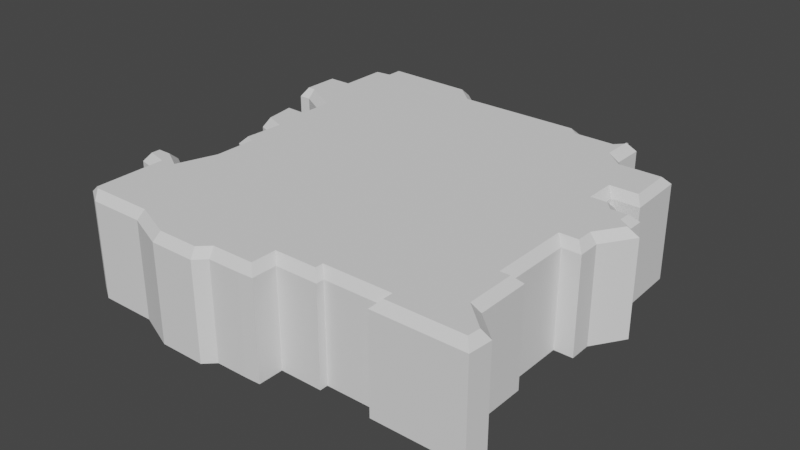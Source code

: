 # Source: District8Tapered.blend  (saved by Blender 2.80.75; exported with 4.5.12 LTS)
import bpy
from mathutils import Matrix  # noqa: F401  (used for matrix-valued properties, if any)

bpy.ops.wm.read_factory_settings(use_empty=True)
scene = bpy.context.scene
scene.name = 'Scene'

# ---- collections
col_collection = bpy.data.collections.new('Collection'); scene.collection.children.link(col_collection)

# ---- world
world_world = bpy.data.worlds.new('World'); scene.world = world_world
world_world.use_nodes = True; world_world.node_tree.nodes.clear()
_N = world_world.node_tree.nodes; _L = world_world.node_tree.links
n0 = _N.new('ShaderNodeOutputWorld'); n0.name = 'World Output'; n0.location = (300, 300)
n1 = _N.new('ShaderNodeBackground'); n1.name = 'Background'; n1.location = (10, 300)
n1.inputs[0].default_value = (0.05088, 0.05088, 0.05088, 1.0)
_L.new(n1.outputs[0], n0.inputs[0])
n0.is_active_output = True
world_world.color = (0.05088, 0.05088, 0.05088)
world_world.use_sun_shadow = False
world_world.sun_shadow_jitter_overblur = 0.0

# ---- meshes
me_plane_005 = bpy.data.meshes.new('Plane.005')
me_plane_005.from_pydata([(0.1686, -0.1154, 0.0), (0.1434, -0.09263, 0.0), (0.1434, -0.04007, 0.0), (0.1337, -0.04007, 0.0), (0.1337, 0.02352, 0.0), (0.1518, 0.04517, 0.0), (0.1719, 0.07593, 0.0), (-0.02781, -0.1606, 0.0), (-0.05842, -0.1609, 0.0), (-0.06849, -0.1705, 0.0), (-0.1127, -0.1705, 0.0), (-0.1518, -0.1545, 0.0), (-0.2067, -0.1545, 0.0), (-0.2241, -0.1439, 0.0), (-0.01302, -0.16, 0.0), (-0.01302, -0.136, 0.0), (0.02809, -0.136, 0.0), (0.02809, -0.1282, 0.0), (0.07958, -0.1282, 0.0), (0.07958, -0.1382, 0.0), (0.1666, -0.1382, 0.0), (-0.2247, -0.08109, 0.0), (-0.2416, -0.07675, 0.0), (0.152, 0.02344, 0.0), (0.1591, 0.08487, 0.0), (0.1591, 0.1002, 0.0), (0.1392, 0.09955, 0.0), (0.1313, 0.1088, 0.0), (0.1193, 0.1088, 0.0), (0.1193, 0.123, 0.0), (0.1463, 0.123, 0.0), (0.09916, 0.1815, 0.0), (0.08643, 0.1925, 0.0), (0.08643, 0.2248, 0.0), (0.0737, 0.2248, 0.0), (0.06394, 0.2142, 0.0), (0.04057, 0.2142, 0.0), (0.03081, 0.2227, 0.0), (-0.0946, 0.2228, 0.0), (-0.118, 0.2438, 0.0), (-0.2148, 0.2464, 0.0), (-0.2148, 0.2302, 0.0), (-0.2303, 0.2286, 0.0), (-0.2303, 0.1829, 0.0), (-0.2487, 0.1829, 0.0), (-0.2487, 0.1315, 0.0), (-0.2371, 0.1315, 0.0), (-0.2081, 0.115, 0.0), (-0.2081, 0.09355, 0.0), (-0.2252, 0.09416, 0.0), (-0.2178, 0.04794, 0.0), (-0.2036, 0.04255, 0.0), (-0.2055, 0.005752, 0.0), (-0.1958, 0.001195, 0.0), (-0.1958, -0.03511, 0.0), (-0.2053, -0.0626, 0.0), (-0.2219, -0.05309, 0.0), (-0.2412, -0.05309, 0.0), (0.1442, 0.1814, 0.0), (0.1434, -0.09263, 0.09322), (0.1359, -0.09597, 0.1007), (0.1608, -0.1184, 0.1007), (0.1686, -0.1154, 0.09322), (0.1434, -0.04007, 0.09322), (0.1359, -0.04759, 0.1007), (0.1337, -0.04007, 0.09322), (0.1262, -0.04759, 0.1007), (0.1337, 0.02352, 0.09322), (0.1262, 0.03108, 0.1007), (0.1719, 0.07593, 0.09322), (0.1616, 0.07393, 0.1007), (0.1443, 0.04738, 0.1007), (0.1518, 0.04517, 0.09322), (-0.02781, -0.1606, 0.09322), (-0.02322, -0.153, 0.1007), (-0.06139, -0.1533, 0.1007), (-0.05842, -0.1609, 0.09322), (-0.07151, -0.163, 0.1007), (-0.06849, -0.1705, 0.09322), (-0.1113, -0.163, 0.1007), (-0.1127, -0.1705, 0.09322), (-0.1503, -0.147, 0.1007), (-0.1518, -0.1545, 0.09322), (-0.2118, -0.147, 0.1007), (-0.2067, -0.1545, 0.09322), (-0.215, -0.1452, 0.1007), (-0.2241, -0.1439, 0.09322), (-0.01302, -0.136, 0.09322), (-0.02054, -0.1285, 0.1007), (-0.02054, -0.1529, 0.1007), (-0.01302, -0.16, 0.09322), (0.02809, -0.136, 0.09322), (0.02057, -0.1285, 0.1007), (0.02809, -0.1282, 0.09322), (0.02057, -0.1207, 0.1007), (0.07958, -0.1282, 0.09322), (0.0871, -0.1207, 0.1007), (0.07958, -0.1382, 0.09322), (0.0871, -0.1306, 0.1007), (0.1666, -0.1382, 0.09322), (0.1597, -0.1306, 0.1007), (-0.2362, -0.07038, 0.1007), (-0.2416, -0.07675, 0.09322), (-0.2247, -0.08109, 0.09322), (-0.2158, -0.07562, 0.1007), (0.1444, 0.03099, 0.1007), (0.152, 0.02344, 0.09322), (0.1591, 0.08487, 0.09322), (0.1516, 0.08094, 0.1007), (0.1591, 0.1002, 0.09322), (0.1516, 0.09244, 0.1007), (0.1392, 0.09955, 0.09322), (0.1359, 0.09191, 0.1007), (0.1313, 0.1088, 0.09322), (0.1278, 0.1013, 0.1007), (0.1193, 0.1088, 0.09322), (0.1118, 0.1013, 0.1007), (0.1193, 0.123, 0.09322), (0.1118, 0.1313, 0.1007), (0.1463, 0.123, 0.09322), (0.1396, 0.1313, 0.1007), (0.09637, 0.174, 0.1007), (0.09916, 0.1815, 0.09322), (0.08643, 0.1925, 0.09322), (0.07744, 0.1903, 0.1007), (0.08643, 0.2248, 0.09322), (0.07738, 0.2205, 0.1007), (0.0737, 0.2248, 0.09322), (0.07986, 0.2204, 0.1007), (0.06394, 0.2142, 0.09322), (0.07015, 0.2098, 0.1007), (0.04057, 0.2142, 0.09322), (0.02998, 0.21, 0.1007), (0.03081, 0.2227, 0.09322), (0.02064, 0.2181, 0.1007), (-0.0946, 0.2228, 0.09322), (-0.1006, 0.2181, 0.1007), (-0.118, 0.2438, 0.09322), (-0.121, 0.2363, 0.1007), (-0.2148, 0.2464, 0.09322), (-0.2073, 0.2387, 0.1007), (-0.2148, 0.2302, 0.09322), (-0.2073, 0.2234, 0.1007), (-0.2303, 0.2286, 0.09322), (-0.2228, 0.2218, 0.1007), (-0.2303, 0.1829, 0.09322), (-0.2228, 0.1754, 0.1007), (-0.2487, 0.1829, 0.09322), (-0.2453, 0.1754, 0.1007), (-0.2487, 0.1315, 0.09322), (-0.2455, 0.1405, 0.1007), (-0.2371, 0.1315, 0.09322), (-0.2377, 0.1405, 0.1007), (-0.2081, 0.115, 0.09322), (-0.2005, 0.1194, 0.1007), (-0.2081, 0.09355, 0.09322), (-0.2005, 0.08576, 0.1007), (-0.2252, 0.09416, 0.09322), (-0.2204, 0.08647, 0.1007), (-0.2178, 0.04794, 0.09322), (-0.2159, 0.0569, 0.1007), (-0.2036, 0.04255, 0.09322), (-0.1957, 0.04919, 0.1007), (-0.2055, 0.005752, 0.09322), (-0.1977, 0.01041, 0.1007), (-0.1958, 0.001195, 0.09322), (-0.1881, 0.005884, 0.1007), (-0.1958, -0.03511, 0.09322), (-0.1881, -0.03523, 0.1007), (-0.2053, -0.0626, 0.09322), (-0.2014, -0.07383, 0.1007), (0.1442, 0.1814, 0.09322), (0.138, 0.1739, 0.1007), (-0.2219, -0.05309, 0.09322), (-0.2228, -0.06164, 0.1007), (-0.2412, -0.05309, 0.09322), (-0.2361, -0.06171, 0.1007)], [(8, 14)], [(40, 39, 41), (39, 38, 41), (42, 41, 43), (41, 38, 43), (44, 43, 45), (45, 43, 46), (43, 38, 46), (46, 38, 47), (34, 33, 35), (33, 32, 35), (58, 30, 31), (30, 29, 31), (27, 26, 28), (25, 24, 26), (5, 24, 6), (23, 4, 5), (2, 1, 3), (0, 20, 1), (19, 18, 20), (20, 18, 1), (16, 15, 17), (14, 7, 15), (7, 8, 15), (9, 10, 8), (10, 11, 8), (8, 11, 15), (18, 17, 1), (1, 17, 3), (12, 13, 11), (13, 21, 11), (21, 22, 57), (57, 56, 21), (56, 55, 21), (52, 51, 53), (49, 48, 50), (50, 48, 51), (4, 3, 53), (53, 51, 4), (24, 5, 26), (28, 26, 5), (5, 4, 28), (4, 51, 28), (48, 28, 51), (28, 48, 29), (48, 47, 29), (29, 47, 31), (32, 31, 47), (35, 32, 47), (36, 35, 47), (37, 36, 47), (38, 37, 47), (54, 53, 3), (55, 54, 3), (21, 55, 11), (55, 3, 11), (11, 3, 15), (17, 15, 3), (40, 41, 141, 139), (142, 146, 136), (42, 43, 145, 143), (146, 152, 136), (150, 152, 146), (44, 45, 149, 147), (152, 154, 136), (39, 40, 139, 137), (34, 35, 129, 127), (130, 154, 124), (31, 32, 123, 122), (118, 121, 154), (27, 28, 115, 113), (25, 26, 111, 109), (24, 107, 69, 6), (71, 116, 68), (60, 66, 94), (100, 60, 96), (19, 20, 99, 97), (96, 60, 94), (15, 16, 91, 87), (74, 88, 75), (14, 90, 73, 7), (79, 75, 81), (9, 78, 80, 10), (77, 75, 79), (1, 2, 63, 59), (61, 60, 100), (85, 81, 104), (104, 81, 170), (57, 22, 102, 175), (174, 104, 170), (24, 25, 109, 107), (52, 53, 165, 163), (160, 162, 156), (49, 50, 159, 157), (168, 66, 166), (68, 116, 162), (116, 71, 112), (7, 73, 76, 8), (166, 68, 162), (6, 69, 72, 5), (29, 30, 119, 117), (156, 162, 116), (30, 58, 171, 119), (156, 118, 154), (58, 31, 122, 171), (33, 34, 127, 125), (36, 37, 133, 131), (37, 38, 135, 133), (38, 39, 137, 135), (170, 66, 168), (170, 81, 66), (12, 84, 86, 13), (81, 88, 66), (94, 66, 88), (23, 106, 67, 4), (164, 166, 162), (110, 112, 108), (53, 54, 167, 165), (26, 27, 113, 111), (54, 55, 169, 167), (114, 116, 112), (55, 56, 173, 169), (28, 29, 117, 115), (64, 66, 60), (172, 121, 120), (116, 118, 156), (0, 62, 99, 20), (56, 57, 175, 173), (120, 121, 118), (3, 4, 67, 65), (124, 154, 121), (68, 166, 66), (176, 104, 174), (126, 130, 124), (71, 70, 108), (105, 71, 68), (128, 130, 126), (89, 88, 74), (15, 87, 90, 14), (35, 36, 131, 129), (75, 88, 81), (32, 33, 125, 123), (132, 154, 130), (10, 80, 82, 11), (134, 154, 132), (11, 82, 84, 12), (136, 154, 134), (83, 81, 85), (138, 142, 136), (13, 86, 103, 21), (140, 142, 138), (41, 42, 143, 141), (92, 94, 88), (144, 146, 142), (16, 17, 93, 91), (43, 44, 147, 145), (18, 95, 93, 17), (148, 150, 146), (18, 19, 97, 95), (45, 46, 151, 149), (98, 100, 96), (46, 47, 153, 151), (22, 21, 103, 102), (47, 48, 155, 153), (2, 3, 65, 63), (48, 49, 157, 155), (104, 176, 101), (158, 160, 156), (8, 76, 78, 9), (50, 51, 161, 159), (108, 112, 71), (51, 52, 163, 161), (5, 72, 106, 23), (60, 61, 62, 59), (64, 60, 59, 63), (66, 64, 63, 65), (68, 66, 65, 67), (70, 71, 72, 69), (74, 75, 76, 73), (75, 77, 78, 76), (77, 79, 80, 78), (79, 81, 82, 80), (81, 83, 84, 82), (83, 85, 86, 84), (88, 89, 90, 87), (92, 88, 87, 91), (94, 92, 91, 93), (96, 94, 93, 95), (98, 96, 95, 97), (100, 98, 97, 99), (99, 62, 61, 100), (102, 103, 104, 101), (89, 74, 73, 90), (106, 72, 71, 105), (69, 107, 108, 70), (107, 109, 110, 108), (109, 111, 112, 110), (111, 113, 114, 112), (113, 115, 116, 114), (115, 117, 118, 116), (117, 119, 120, 118), (122, 123, 124, 121), (123, 125, 126, 124), (125, 127, 128, 126), (127, 129, 130, 128), (129, 131, 132, 130), (131, 133, 134, 132), (133, 135, 136, 134), (135, 137, 138, 136), (137, 139, 140, 138), (139, 141, 142, 140), (141, 143, 144, 142), (143, 145, 146, 144), (145, 147, 148, 146), (147, 149, 150, 148), (149, 151, 152, 150), (151, 153, 154, 152), (153, 155, 156, 154), (155, 157, 158, 156), (157, 159, 160, 158), (159, 161, 162, 160), (161, 163, 164, 162), (163, 165, 166, 164), (165, 167, 168, 166), (167, 169, 170, 168), (119, 171, 172, 120), (169, 173, 174, 170), (173, 175, 176, 174), (101, 176, 175, 102), (67, 106, 105, 68), (103, 86, 85, 104), (121, 172, 171, 122), (1, 59, 62, 0)])
me_plane_005.use_remesh_preserve_volume = False
me_plane_005.use_remesh_preserve_attributes = False
me_plane_005.use_mirror_vertex_groups = False
me_plane_005.update()

# ---- objects
ob_albertadistrictoutline = bpy.data.objects.new('AlbertaDistrictOutline', me_plane_005)

# ---- transforms, parenting, visibility, modifiers, constraints
ob_albertadistrictoutline.location = (0.0, 0.0, 0.0)
ob_albertadistrictoutline.lineart.crease_threshold = 0.0

# ---- collection membership
col_collection.objects.link(ob_albertadistrictoutline)

# ---- scene / render settings (as saved in the file)
scene.frame_start = 1; scene.frame_end = 250; scene.frame_set(1)
scene.render.engine = 'BLENDER_EEVEE_NEXT'
scene.cycles.use_denoising = False
scene.cycles.samples = 128
scene.cycles.sampling_pattern = 'TABULATED_SOBOL'
scene.cycles.use_adaptive_sampling = False
scene.cycles.use_light_tree = False
scene.view_settings.view_transform = 'Filmic'
bpy.context.view_layer.update()

# ---- added for rendering (the .blend has no active camera and no usable light): camera, sun
cam_auto = bpy.data.cameras.new('AutoCamera')
cam_auto.lens = 50.0
cam_auto.sensor_width = 36.0
cam_auto.clip_end = 1000.0
ob_auto_camera = bpy.data.objects.new('AutoCamera', cam_auto)
scene.collection.objects.link(ob_auto_camera)
ob_auto_camera.location = (0.517442, -0.629045, 0.495043)
ob_auto_camera.rotation_euler = (1.09748, -7.21219e-08, 0.694738)
scene.camera = ob_auto_camera
light_auto_sun = bpy.data.lights.new('AutoSun', 'SUN')
light_auto_sun.energy = 3.0
light_auto_sun.angle = 0.0523599
ob_auto_sun = bpy.data.objects.new('AutoSun', light_auto_sun)
scene.collection.objects.link(ob_auto_sun)
ob_auto_sun.rotation_euler = (0.872665, 0.174533, 0.523599)
bpy.context.view_layer.update()
